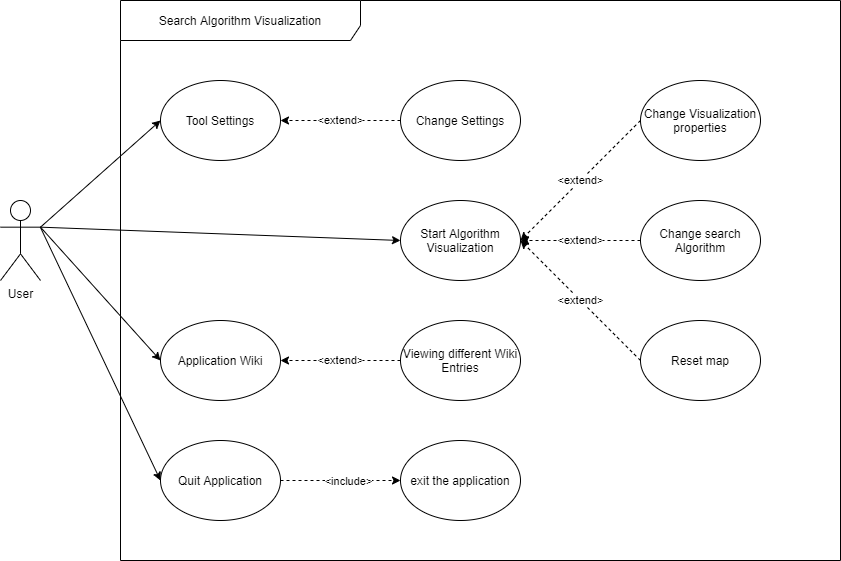

The diagram above was exported from draw.io. Its source (the exported page's mxGraphModel, read from the mxfile embedded in the PNG):
<mxGraphModel dx="1422" dy="772" grid="1" gridSize="10" guides="1" tooltips="1" connect="1" arrows="1" fold="1" page="1" pageScale="1" pageWidth="827" pageHeight="1169" math="0" shadow="0">
  <root>
    <mxCell id="0" />
    <mxCell id="1" parent="0" />
    <mxCell id="kMHTImyd8T8FQMUvLPtM-1" value="User" style="shape=umlActor;verticalLabelPosition=bottom;verticalAlign=top;html=1;outlineConnect=0;" vertex="1" parent="1">
      <mxGeometry x="40" y="240" width="40" height="80" as="geometry" />
    </mxCell>
    <mxCell id="kMHTImyd8T8FQMUvLPtM-3" value="Search Algorithm Visualization" style="shape=umlFrame;whiteSpace=wrap;html=1;width=240;height=40;" vertex="1" parent="1">
      <mxGeometry x="160" y="40" width="720" height="560" as="geometry" />
    </mxCell>
    <mxCell id="kMHTImyd8T8FQMUvLPtM-4" value="Tool Settings" style="ellipse;whiteSpace=wrap;html=1;" vertex="1" parent="1">
      <mxGeometry x="200" y="120" width="120" height="80" as="geometry" />
    </mxCell>
    <mxCell id="kMHTImyd8T8FQMUvLPtM-5" value="Start Algorithm Visualization" style="ellipse;whiteSpace=wrap;html=1;" vertex="1" parent="1">
      <mxGeometry x="440" y="240" width="120" height="80" as="geometry" />
    </mxCell>
    <mxCell id="kMHTImyd8T8FQMUvLPtM-6" value="Application Wiki" style="ellipse;whiteSpace=wrap;html=1;" vertex="1" parent="1">
      <mxGeometry x="200" y="360" width="120" height="80" as="geometry" />
    </mxCell>
    <mxCell id="kMHTImyd8T8FQMUvLPtM-7" value="Quit Application" style="ellipse;whiteSpace=wrap;html=1;" vertex="1" parent="1">
      <mxGeometry x="200" y="480" width="120" height="80" as="geometry" />
    </mxCell>
    <mxCell id="kMHTImyd8T8FQMUvLPtM-8" value="" style="endArrow=classic;html=1;entryX=0;entryY=0.5;entryDx=0;entryDy=0;exitX=1;exitY=0.3333333333333333;exitDx=0;exitDy=0;exitPerimeter=0;" edge="1" parent="1" source="kMHTImyd8T8FQMUvLPtM-1" target="kMHTImyd8T8FQMUvLPtM-4">
      <mxGeometry width="50" height="50" relative="1" as="geometry">
        <mxPoint x="90" y="210" as="sourcePoint" />
        <mxPoint x="140" y="160" as="targetPoint" />
      </mxGeometry>
    </mxCell>
    <mxCell id="kMHTImyd8T8FQMUvLPtM-9" value="" style="endArrow=classic;html=1;entryX=0;entryY=0.5;entryDx=0;entryDy=0;exitX=1;exitY=0.3333333333333333;exitDx=0;exitDy=0;exitPerimeter=0;" edge="1" parent="1" source="kMHTImyd8T8FQMUvLPtM-1" target="kMHTImyd8T8FQMUvLPtM-5">
      <mxGeometry width="50" height="50" relative="1" as="geometry">
        <mxPoint x="120" y="290" as="sourcePoint" />
        <mxPoint x="170" y="240" as="targetPoint" />
      </mxGeometry>
    </mxCell>
    <mxCell id="kMHTImyd8T8FQMUvLPtM-10" value="" style="endArrow=classic;html=1;entryX=0;entryY=0.5;entryDx=0;entryDy=0;exitX=1;exitY=0.3333333333333333;exitDx=0;exitDy=0;exitPerimeter=0;" edge="1" parent="1" source="kMHTImyd8T8FQMUvLPtM-1" target="kMHTImyd8T8FQMUvLPtM-6">
      <mxGeometry width="50" height="50" relative="1" as="geometry">
        <mxPoint x="110" y="290" as="sourcePoint" />
        <mxPoint x="170" y="360" as="targetPoint" />
      </mxGeometry>
    </mxCell>
    <mxCell id="kMHTImyd8T8FQMUvLPtM-11" value="" style="endArrow=classic;html=1;entryX=0;entryY=0.5;entryDx=0;entryDy=0;" edge="1" parent="1" target="kMHTImyd8T8FQMUvLPtM-7">
      <mxGeometry width="50" height="50" relative="1" as="geometry">
        <mxPoint x="80" y="267" as="sourcePoint" />
        <mxPoint x="170" y="490" as="targetPoint" />
      </mxGeometry>
    </mxCell>
    <mxCell id="kMHTImyd8T8FQMUvLPtM-12" value="Change Settings" style="ellipse;whiteSpace=wrap;html=1;" vertex="1" parent="1">
      <mxGeometry x="440" y="120" width="120" height="80" as="geometry" />
    </mxCell>
    <mxCell id="kMHTImyd8T8FQMUvLPtM-14" value="Change Visualization properties" style="ellipse;whiteSpace=wrap;html=1;" vertex="1" parent="1">
      <mxGeometry x="680" y="120" width="120" height="80" as="geometry" />
    </mxCell>
    <mxCell id="kMHTImyd8T8FQMUvLPtM-15" value="Change search Algorithm" style="ellipse;whiteSpace=wrap;html=1;" vertex="1" parent="1">
      <mxGeometry x="680" y="240" width="120" height="80" as="geometry" />
    </mxCell>
    <mxCell id="kMHTImyd8T8FQMUvLPtM-16" value="Viewing different Wiki Entries" style="ellipse;whiteSpace=wrap;html=1;" vertex="1" parent="1">
      <mxGeometry x="440" y="360" width="120" height="80" as="geometry" />
    </mxCell>
    <mxCell id="kMHTImyd8T8FQMUvLPtM-18" value="exit the application" style="ellipse;whiteSpace=wrap;html=1;" vertex="1" parent="1">
      <mxGeometry x="440" y="480" width="120" height="80" as="geometry" />
    </mxCell>
    <mxCell id="kMHTImyd8T8FQMUvLPtM-20" value="" style="endArrow=classic;html=1;exitX=1;exitY=0.5;exitDx=0;exitDy=0;entryX=0;entryY=0.5;entryDx=0;entryDy=0;dashed=1;" edge="1" parent="1" source="kMHTImyd8T8FQMUvLPtM-7" target="kMHTImyd8T8FQMUvLPtM-18">
      <mxGeometry width="50" height="50" relative="1" as="geometry">
        <mxPoint x="350" y="560" as="sourcePoint" />
        <mxPoint x="400" y="510" as="targetPoint" />
      </mxGeometry>
    </mxCell>
    <mxCell id="kMHTImyd8T8FQMUvLPtM-21" value="&amp;lt;include&amp;gt;" style="edgeLabel;html=1;align=center;verticalAlign=middle;resizable=0;points=[];" vertex="1" connectable="0" parent="kMHTImyd8T8FQMUvLPtM-20">
      <mxGeometry x="0.325" y="1" relative="1" as="geometry">
        <mxPoint x="-13" y="1" as="offset" />
      </mxGeometry>
    </mxCell>
    <mxCell id="kMHTImyd8T8FQMUvLPtM-22" value="&amp;lt;extend&amp;gt;" style="endArrow=classic;html=1;dashed=1;entryX=1;entryY=0.5;entryDx=0;entryDy=0;exitX=0;exitY=0.5;exitDx=0;exitDy=0;" edge="1" parent="1" source="kMHTImyd8T8FQMUvLPtM-16" target="kMHTImyd8T8FQMUvLPtM-6">
      <mxGeometry width="50" height="50" relative="1" as="geometry">
        <mxPoint x="340" y="430" as="sourcePoint" />
        <mxPoint x="390" y="380" as="targetPoint" />
        <Array as="points">
          <mxPoint x="360" y="400" />
        </Array>
      </mxGeometry>
    </mxCell>
    <mxCell id="kMHTImyd8T8FQMUvLPtM-23" value="&amp;lt;extend&amp;gt;" style="endArrow=classic;html=1;dashed=1;exitX=0;exitY=0.5;exitDx=0;exitDy=0;entryX=1;entryY=0.5;entryDx=0;entryDy=0;" edge="1" parent="1" source="kMHTImyd8T8FQMUvLPtM-12" target="kMHTImyd8T8FQMUvLPtM-4">
      <mxGeometry width="50" height="50" relative="1" as="geometry">
        <mxPoint x="340" y="190" as="sourcePoint" />
        <mxPoint x="390" y="140" as="targetPoint" />
      </mxGeometry>
    </mxCell>
    <mxCell id="kMHTImyd8T8FQMUvLPtM-24" value="Reset map" style="ellipse;whiteSpace=wrap;html=1;" vertex="1" parent="1">
      <mxGeometry x="680" y="360" width="120" height="80" as="geometry" />
    </mxCell>
    <mxCell id="kMHTImyd8T8FQMUvLPtM-25" value="&amp;lt;extend&amp;gt;" style="endArrow=classic;html=1;dashed=1;entryX=1;entryY=0.5;entryDx=0;entryDy=0;exitX=0;exitY=0.5;exitDx=0;exitDy=0;" edge="1" parent="1" source="kMHTImyd8T8FQMUvLPtM-14" target="kMHTImyd8T8FQMUvLPtM-5">
      <mxGeometry width="50" height="50" relative="1" as="geometry">
        <mxPoint x="590" y="240" as="sourcePoint" />
        <mxPoint x="640" y="190" as="targetPoint" />
      </mxGeometry>
    </mxCell>
    <mxCell id="kMHTImyd8T8FQMUvLPtM-26" value="&amp;lt;extend&amp;gt;" style="endArrow=classic;html=1;dashed=1;exitX=0;exitY=0.5;exitDx=0;exitDy=0;entryX=1;entryY=0.5;entryDx=0;entryDy=0;" edge="1" parent="1" source="kMHTImyd8T8FQMUvLPtM-15" target="kMHTImyd8T8FQMUvLPtM-5">
      <mxGeometry width="50" height="50" relative="1" as="geometry">
        <mxPoint x="580" y="340" as="sourcePoint" />
        <mxPoint x="630" y="290" as="targetPoint" />
      </mxGeometry>
    </mxCell>
    <mxCell id="kMHTImyd8T8FQMUvLPtM-27" value="&amp;lt;extend&amp;gt;" style="endArrow=classic;html=1;dashed=1;exitX=0;exitY=0.5;exitDx=0;exitDy=0;entryX=1;entryY=0.5;entryDx=0;entryDy=0;" edge="1" parent="1" source="kMHTImyd8T8FQMUvLPtM-24" target="kMHTImyd8T8FQMUvLPtM-5">
      <mxGeometry width="50" height="50" relative="1" as="geometry">
        <mxPoint x="590" y="380" as="sourcePoint" />
        <mxPoint x="640" y="330" as="targetPoint" />
      </mxGeometry>
    </mxCell>
  </root>
</mxGraphModel>